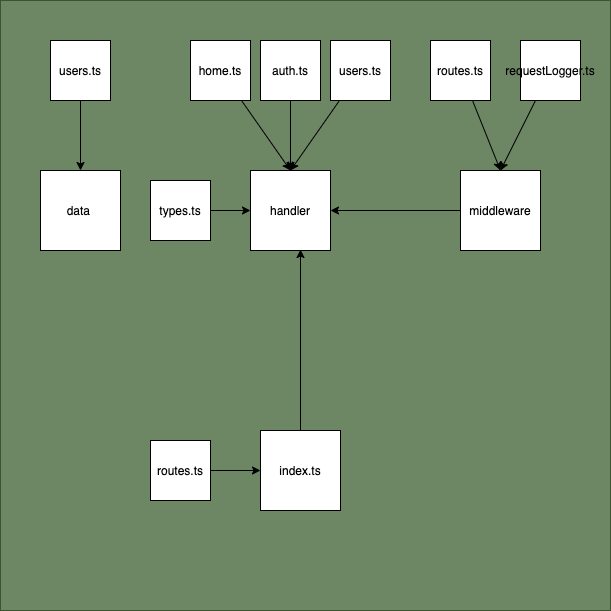

The diagram above was exported from draw.io. Its source (the exported page's mxGraphModel, read from the mxfile embedded in the PNG):
<mxGraphModel dx="715" dy="754" grid="1" gridSize="10" guides="1" tooltips="1" connect="1" arrows="1" fold="1" page="1" pageScale="1" pageWidth="827" pageHeight="1169" math="0" shadow="0">
  <root>
    <mxCell id="0" />
    <mxCell id="1" parent="0" />
    <mxCell id="31" value="" style="whiteSpace=wrap;html=1;aspect=fixed;fillColor=#6d8764;fontColor=#ffffff;strokeColor=#3A5431;" vertex="1" parent="1">
      <mxGeometry x="40" y="50" width="610" height="610" as="geometry" />
    </mxCell>
    <mxCell id="21" style="edgeStyle=none;html=1;entryX=0.625;entryY=0.988;entryDx=0;entryDy=0;entryPerimeter=0;" edge="1" parent="1" source="2" target="7">
      <mxGeometry relative="1" as="geometry" />
    </mxCell>
    <mxCell id="2" value="index.ts" style="whiteSpace=wrap;html=1;aspect=fixed;" vertex="1" parent="1">
      <mxGeometry x="300" y="480" width="80" height="80" as="geometry" />
    </mxCell>
    <mxCell id="25" style="edgeStyle=none;html=1;exitX=1;exitY=0.5;exitDx=0;exitDy=0;entryX=0;entryY=0.5;entryDx=0;entryDy=0;" edge="1" parent="1" source="3" target="7">
      <mxGeometry relative="1" as="geometry" />
    </mxCell>
    <mxCell id="3" value="types.ts" style="whiteSpace=wrap;html=1;aspect=fixed;" vertex="1" parent="1">
      <mxGeometry x="190" y="230" width="60" height="60" as="geometry" />
    </mxCell>
    <mxCell id="9" style="edgeStyle=none;html=1;entryX=0.5;entryY=0;entryDx=0;entryDy=0;" edge="1" parent="1" source="4" target="6">
      <mxGeometry relative="1" as="geometry" />
    </mxCell>
    <mxCell id="4" value="routes.ts" style="whiteSpace=wrap;html=1;aspect=fixed;" vertex="1" parent="1">
      <mxGeometry x="470" y="90" width="60" height="60" as="geometry" />
    </mxCell>
    <mxCell id="5" value="data&amp;nbsp;" style="whiteSpace=wrap;html=1;aspect=fixed;" vertex="1" parent="1">
      <mxGeometry x="80" y="220" width="80" height="80" as="geometry" />
    </mxCell>
    <mxCell id="26" style="edgeStyle=none;html=1;entryX=1;entryY=0.5;entryDx=0;entryDy=0;" edge="1" parent="1" source="6" target="7">
      <mxGeometry relative="1" as="geometry">
        <mxPoint x="410" y="260" as="targetPoint" />
      </mxGeometry>
    </mxCell>
    <mxCell id="6" value="middleware" style="whiteSpace=wrap;html=1;aspect=fixed;" vertex="1" parent="1">
      <mxGeometry x="500" y="220" width="80" height="80" as="geometry" />
    </mxCell>
    <mxCell id="7" value="handler" style="whiteSpace=wrap;html=1;aspect=fixed;" vertex="1" parent="1">
      <mxGeometry x="290" y="220" width="80" height="80" as="geometry" />
    </mxCell>
    <mxCell id="10" style="edgeStyle=none;html=1;entryX=0.5;entryY=0;entryDx=0;entryDy=0;" edge="1" parent="1" source="8" target="6">
      <mxGeometry relative="1" as="geometry" />
    </mxCell>
    <mxCell id="8" value="requestLogger.ts" style="whiteSpace=wrap;html=1;aspect=fixed;" vertex="1" parent="1">
      <mxGeometry x="560" y="90" width="60" height="60" as="geometry" />
    </mxCell>
    <mxCell id="19" style="edgeStyle=none;html=1;" edge="1" parent="1" source="12">
      <mxGeometry relative="1" as="geometry">
        <mxPoint x="330" y="220" as="targetPoint" />
      </mxGeometry>
    </mxCell>
    <mxCell id="12" value="auth.ts" style="whiteSpace=wrap;html=1;aspect=fixed;" vertex="1" parent="1">
      <mxGeometry x="300" y="90" width="60" height="60" as="geometry" />
    </mxCell>
    <mxCell id="20" style="edgeStyle=none;html=1;entryX=0.5;entryY=0;entryDx=0;entryDy=0;" edge="1" parent="1" source="13" target="7">
      <mxGeometry relative="1" as="geometry" />
    </mxCell>
    <mxCell id="13" value="users.ts" style="whiteSpace=wrap;html=1;aspect=fixed;" vertex="1" parent="1">
      <mxGeometry x="370" y="90" width="60" height="60" as="geometry" />
    </mxCell>
    <mxCell id="18" style="edgeStyle=none;html=1;entryX=0.5;entryY=0;entryDx=0;entryDy=0;" edge="1" parent="1" source="15" target="7">
      <mxGeometry relative="1" as="geometry" />
    </mxCell>
    <mxCell id="15" value="home.ts" style="whiteSpace=wrap;html=1;aspect=fixed;" vertex="1" parent="1">
      <mxGeometry x="230" y="90" width="60" height="60" as="geometry" />
    </mxCell>
    <mxCell id="17" style="edgeStyle=none;html=1;entryX=0.5;entryY=0;entryDx=0;entryDy=0;" edge="1" parent="1" source="16" target="5">
      <mxGeometry relative="1" as="geometry" />
    </mxCell>
    <mxCell id="16" value="users.ts" style="whiteSpace=wrap;html=1;aspect=fixed;" vertex="1" parent="1">
      <mxGeometry x="90" y="90" width="60" height="60" as="geometry" />
    </mxCell>
    <mxCell id="28" style="edgeStyle=none;html=1;entryX=0;entryY=0.5;entryDx=0;entryDy=0;" edge="1" parent="1" source="27" target="2">
      <mxGeometry relative="1" as="geometry" />
    </mxCell>
    <mxCell id="27" value="routes.ts" style="whiteSpace=wrap;html=1;aspect=fixed;" vertex="1" parent="1">
      <mxGeometry x="190" y="490" width="60" height="60" as="geometry" />
    </mxCell>
  </root>
</mxGraphModel>